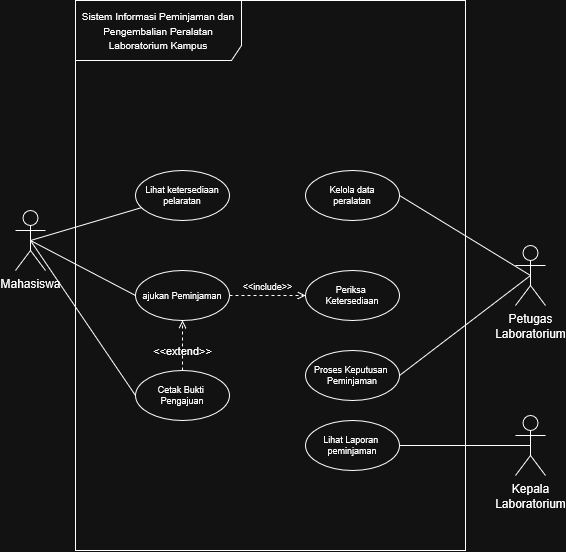

The diagram above was exported from draw.io. Its source (the exported page's mxGraphModel, read from the mxfile embedded in the PNG):
<mxGraphModel dx="934" dy="571" grid="1" gridSize="10" guides="1" tooltips="1" connect="1" arrows="1" fold="1" page="1" pageScale="1" pageWidth="827" pageHeight="1169" math="0" shadow="0">
  <root>
    <mxCell id="0" />
    <mxCell id="1" parent="0" />
    <mxCell id="Qk4lgAKSQr90Z82aI9Sc-1" parent="1" style="shape=umlFrame;whiteSpace=wrap;html=1;pointerEvents=0;recursiveResize=0;container=1;collapsible=0;width=166;height=60;" value="&lt;font style=&quot;font-size: 10px;&quot;&gt;Sistem Informasi Peminjaman dan Pengembalian Peralatan&lt;br&gt;Laboratorium Kampus&lt;/font&gt;" vertex="1">
      <mxGeometry height="550" width="390" x="210" y="100" as="geometry" />
    </mxCell>
    <mxCell id="U4dyaOg0v4Z2Xp-wYL1--7" parent="Qk4lgAKSQr90Z82aI9Sc-1" style="ellipse;fontSize=9;" value="Lihat ketersediaan&#10;pelaratan" vertex="1">
      <mxGeometry height="50" width="94" x="60" y="170" as="geometry" />
    </mxCell>
    <mxCell id="U4dyaOg0v4Z2Xp-wYL1--8" parent="Qk4lgAKSQr90Z82aI9Sc-1" style="ellipse;fontSize=9;" value="ajukan Peminjaman" vertex="1">
      <mxGeometry height="50" width="94" x="60" y="270" as="geometry" />
    </mxCell>
    <mxCell id="U4dyaOg0v4Z2Xp-wYL1--11" parent="Qk4lgAKSQr90Z82aI9Sc-1" style="ellipse;fontSize=9;" value="Cetak Bukti &#10;Pengajuan" vertex="1">
      <mxGeometry height="50" width="94" x="60" y="370" as="geometry" />
    </mxCell>
    <mxCell id="U4dyaOg0v4Z2Xp-wYL1--12" parent="Qk4lgAKSQr90Z82aI9Sc-1" style="ellipse;fontSize=9;" value="Kelola data&#10;peralatan" vertex="1">
      <mxGeometry height="50" width="94" x="230" y="170" as="geometry" />
    </mxCell>
    <mxCell id="U4dyaOg0v4Z2Xp-wYL1--13" parent="Qk4lgAKSQr90Z82aI9Sc-1" style="ellipse;fontSize=9;" value="Periksa &#10;Ketersediaan" vertex="1">
      <mxGeometry height="50" width="94" x="230" y="270" as="geometry" />
    </mxCell>
    <mxCell id="U4dyaOg0v4Z2Xp-wYL1--14" parent="Qk4lgAKSQr90Z82aI9Sc-1" style="ellipse;fontSize=9;" value="Proses Keputusan &#10;Peminjaman" vertex="1">
      <mxGeometry height="50" width="94" x="230" y="350" as="geometry" />
    </mxCell>
    <mxCell id="U4dyaOg0v4Z2Xp-wYL1--16" parent="Qk4lgAKSQr90Z82aI9Sc-1" style="ellipse;fontSize=9;" value="Lihat Laporan &#10;peminjaman" vertex="1">
      <mxGeometry height="50" width="94" x="230" y="420" as="geometry" />
    </mxCell>
    <mxCell id="U4dyaOg0v4Z2Xp-wYL1--19" edge="1" parent="Qk4lgAKSQr90Z82aI9Sc-1" source="U4dyaOg0v4Z2Xp-wYL1--11" style="html=1;verticalAlign=bottom;labelBackgroundColor=none;endArrow=open;endFill=0;dashed=1;rounded=0;exitX=0.5;exitY=0;exitDx=0;exitDy=0;entryX=0.5;entryY=1;entryDx=0;entryDy=0;" target="U4dyaOg0v4Z2Xp-wYL1--8" value="&amp;lt;&amp;lt;extend&amp;gt;&amp;gt;">
      <mxGeometry relative="1" width="160" x="-0.6" as="geometry">
        <mxPoint as="offset" />
        <mxPoint x="250" y="360" as="sourcePoint" />
        <mxPoint x="410" y="360" as="targetPoint" />
      </mxGeometry>
    </mxCell>
    <mxCell id="U4dyaOg0v4Z2Xp-wYL1--20" edge="1" parent="Qk4lgAKSQr90Z82aI9Sc-1" source="U4dyaOg0v4Z2Xp-wYL1--8" style="html=1;verticalAlign=bottom;labelBackgroundColor=none;endArrow=open;endFill=0;dashed=1;rounded=0;exitX=1;exitY=0.5;exitDx=0;exitDy=0;entryX=0;entryY=0.5;entryDx=0;entryDy=0;" target="U4dyaOg0v4Z2Xp-wYL1--13" value="&lt;font style=&quot;font-size: 9px;&quot;&gt;&amp;lt;&amp;lt;include&amp;gt;&amp;gt;&lt;/font&gt;">
      <mxGeometry relative="1" width="160" as="geometry">
        <mxPoint x="250" y="310" as="sourcePoint" />
        <mxPoint x="410" y="310" as="targetPoint" />
      </mxGeometry>
    </mxCell>
    <mxCell id="U4dyaOg0v4Z2Xp-wYL1--9" edge="1" parent="1" source="Qk4lgAKSQr90Z82aI9Sc-2" style="rounded=0;orthogonalLoop=1;jettySize=auto;html=1;exitX=0.5;exitY=0.5;exitDx=0;exitDy=0;exitPerimeter=0;entryX=0;entryY=0.5;entryDx=0;entryDy=0;endArrow=none;endFill=0;" target="U4dyaOg0v4Z2Xp-wYL1--8">
      <mxGeometry relative="1" as="geometry" />
    </mxCell>
    <mxCell id="U4dyaOg0v4Z2Xp-wYL1--17" edge="1" parent="1" source="Qk4lgAKSQr90Z82aI9Sc-2" style="rounded=0;orthogonalLoop=1;jettySize=auto;html=1;exitX=0.5;exitY=0.5;exitDx=0;exitDy=0;exitPerimeter=0;entryX=0;entryY=0.5;entryDx=0;entryDy=0;endArrow=none;endFill=0;" target="U4dyaOg0v4Z2Xp-wYL1--11">
      <mxGeometry relative="1" as="geometry" />
    </mxCell>
    <mxCell id="U4dyaOg0v4Z2Xp-wYL1--18" edge="1" parent="1" source="Qk4lgAKSQr90Z82aI9Sc-2" style="rounded=0;orthogonalLoop=1;jettySize=auto;html=1;exitX=0.5;exitY=0.5;exitDx=0;exitDy=0;exitPerimeter=0;endArrow=none;endFill=0;" target="U4dyaOg0v4Z2Xp-wYL1--7">
      <mxGeometry relative="1" as="geometry" />
    </mxCell>
    <mxCell id="Qk4lgAKSQr90Z82aI9Sc-2" parent="1" style="shape=umlActor;verticalLabelPosition=bottom;verticalAlign=top;html=1;" value="Mahasiswa" vertex="1">
      <mxGeometry height="60" width="30" x="150" y="310" as="geometry" />
    </mxCell>
    <mxCell id="U4dyaOg0v4Z2Xp-wYL1--22" edge="1" parent="1" source="Qk4lgAKSQr90Z82aI9Sc-3" style="rounded=0;orthogonalLoop=1;jettySize=auto;html=1;exitX=0.5;exitY=0.5;exitDx=0;exitDy=0;exitPerimeter=0;entryX=1;entryY=0.5;entryDx=0;entryDy=0;endArrow=none;endFill=0;" target="U4dyaOg0v4Z2Xp-wYL1--12">
      <mxGeometry relative="1" as="geometry" />
    </mxCell>
    <mxCell id="U4dyaOg0v4Z2Xp-wYL1--24" edge="1" parent="1" source="Qk4lgAKSQr90Z82aI9Sc-3" style="rounded=0;orthogonalLoop=1;jettySize=auto;html=1;exitX=0.5;exitY=0.5;exitDx=0;exitDy=0;exitPerimeter=0;entryX=1;entryY=0.5;entryDx=0;entryDy=0;endArrow=none;endFill=0;" target="U4dyaOg0v4Z2Xp-wYL1--14">
      <mxGeometry relative="1" as="geometry" />
    </mxCell>
    <mxCell id="Qk4lgAKSQr90Z82aI9Sc-3" parent="1" style="shape=umlActor;verticalLabelPosition=bottom;verticalAlign=top;html=1;" value="&lt;div&gt;Petugas&lt;/div&gt;&lt;div&gt;Laboratorium&lt;/div&gt;" vertex="1">
      <mxGeometry height="60" width="30" x="650" y="345" as="geometry" />
    </mxCell>
    <mxCell id="U4dyaOg0v4Z2Xp-wYL1--21" edge="1" parent="1" source="U4dyaOg0v4Z2Xp-wYL1--2" style="rounded=0;orthogonalLoop=1;jettySize=auto;html=1;exitX=0.5;exitY=0.5;exitDx=0;exitDy=0;exitPerimeter=0;entryX=1;entryY=0.5;entryDx=0;entryDy=0;endArrow=none;endFill=0;" target="U4dyaOg0v4Z2Xp-wYL1--16">
      <mxGeometry relative="1" as="geometry" />
    </mxCell>
    <mxCell id="U4dyaOg0v4Z2Xp-wYL1--2" parent="1" style="shape=umlActor;verticalLabelPosition=bottom;verticalAlign=top;html=1;" value="&lt;div&gt;Kepala&lt;/div&gt;&lt;div&gt;Laboratorium&lt;/div&gt;" vertex="1">
      <mxGeometry height="60" width="30" x="650" y="515" as="geometry" />
    </mxCell>
  </root>
</mxGraphModel>